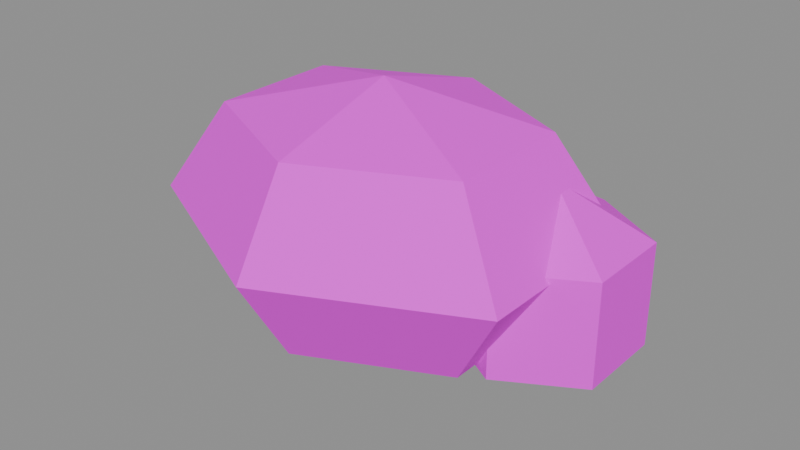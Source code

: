 # Source: mdl_roca.blend  (saved by Blender 5.3.31; exported with 4.5.12 LTS)
import bpy
from mathutils import Matrix  # noqa: F401  (used for matrix-valued properties, if any)

bpy.ops.wm.read_factory_settings(use_empty=True)
scene = bpy.context.scene
scene.name = 'Scene'

# ---- images (referenced by path relative to the original .blend; pixels are not part of the script)
import os
ASSET_DIR = os.environ.get("B2B_ASSET_DIR", "")  # directory of the original .blend (textures are referenced by path, not embedded)
HERE = os.path.dirname(os.path.abspath(__file__))  # packed textures are extracted next to this script under _unpacked/

def load_image(name, relpath, width, height, colorspace="sRGB"):
    """Load a texture the original file referenced (path relative to the .blend, or extracted next to this script)."""
    p = next((c for c in (os.path.join(HERE, relpath), os.path.join(ASSET_DIR, relpath)) if relpath and os.path.exists(c)), "")
    if p:
        img = bpy.data.images.load(p, check_existing=True)
        img.name = name
    else:  # same state as the original file: an image datablock whose file is absent (Cycles renders it pink)
        img = bpy.data.images.new(name, width, height)
        img.source = "FILE"
        img.filepath = "//" + (relpath or name)
    img.colorspace_settings.name = colorspace
    return img
img_tex_paleta = load_image('tex_paleta', 'tex_paleta.png', 1024, 1024, 'sRGB')

# ---- materials (node trees are filled in below, after node groups)
mat_mat_paleta = bpy.data.materials.new('mat_paleta')

# ---- material node trees
mat_mat_paleta.use_nodes = True; mat_mat_paleta.node_tree.nodes.clear()
_N = mat_mat_paleta.node_tree.nodes; _L = mat_mat_paleta.node_tree.links
n0 = _N.new('ShaderNodeBsdfPrincipled'); n0.name = 'Principled BSDF'; n0.location = (-200, 100)
n0.inputs[2].default_value = 0.8
n0.inputs[10].default_value = 0.005
n1 = _N.new('ShaderNodeOutputMaterial'); n1.name = 'Material Output'; n1.location = (200, 100)
n2 = _N.new('ShaderNodeTexImage'); n2.name = 'Image Texture'; n2.location = (0, 0)
n2.image = img_tex_paleta
n2.interpolation = 'Closest'
_L.new(n0.outputs[0], n1.inputs[0])
_L.new(n2.outputs[0], n0.inputs[0])
n1.is_active_output = True

# ---- meshes
me_sphere = bpy.data.meshes.new('Sphere')
me_sphere.from_pydata([(0.0, 0.0, 2.02), (0.0, 1.131, 1.692), (0.0, 1.6, 0.9), (0.0, 1.131, 0.108), (0.0, 0.0, -0.22), (1.176, 0.5657, 1.692), (1.663, 0.8, 0.9), (1.176, 0.5657, 0.108), (1.176, -0.5657, 1.692), (1.663, -0.8, 0.9), (1.176, -0.5657, 0.108), (-2.503e-07, -1.131, 1.692), (-3.576e-07, -1.6, 0.9), (-2.503e-07, -1.131, 0.108), (-1.176, -0.5657, 1.692), (-1.663, -0.8, 0.9), (-1.176, -0.5657, 0.108), (-1.176, 0.5657, 1.692), (-1.663, 0.8, 0.9), (-1.176, 0.5657, 0.108), (1.3, 0.4, 1.4), (1.3, 1.179, 0.05), (1.3, 0.4, -0.4), (1.975, 0.7897, 0.95), (1.975, 0.7897, 0.05), (1.975, 0.01029, 0.95), (1.975, 0.01029, 0.05), (1.3, -0.3794, 0.95), (1.3, -0.3794, 0.05), (0.625, 0.01029, 0.95), (0.625, 0.01029, 0.05), (0.625, 0.7897, 0.95), (0.625, 0.7897, 0.05), (1.3, 1.179, 0.95)], [], [(1, 0, 5), (4, 3, 7), (2, 1, 5, 6), (3, 2, 6, 7), (4, 7, 10), (6, 5, 8, 9), (7, 6, 9, 10), (5, 0, 8), (4, 10, 13), (9, 8, 11, 12), (10, 9, 12, 13), (8, 0, 11), (11, 0, 14), (4, 13, 16), (12, 11, 14, 15), (13, 12, 15, 16), (16, 15, 18, 19), (14, 0, 17), (4, 16, 19), (15, 14, 17, 18), (19, 18, 2, 3), (17, 0, 1), (4, 19, 3), (18, 17, 1, 2), (22, 21, 24), (21, 33, 23, 24), (33, 20, 23), (22, 24, 26), (24, 23, 25, 26), (23, 20, 25), (22, 26, 28), (26, 25, 27, 28), (25, 20, 27), (22, 28, 30), (28, 27, 29, 30), (27, 20, 29), (22, 30, 32), (30, 29, 31, 32), (29, 20, 31), (22, 32, 21), (32, 31, 33, 21), (31, 20, 33)])
_uv = me_sphere.uv_layers.new(name='UVMap')
_uv.uv.foreach_set('vector', [0.625, 0.125, 0.625, 0.125, 0.625, 0.125, 0.625, 0.125, 0.625, 0.125, 0.625, 0.125, 0.625, 0.125, 0.625, 0.125, 0.625, 0.125, 0.625, 0.125, 0.625, 0.125, 0.625, 0.125, 0.625, 0.125, 0.625, 0.125, 0.625, 0.125, 0.625, 0.125, 0.625, 0.125, 0.625, 0.125, 0.625, 0.125, 0.625, 0.125, 0.625, 0.125, 0.625, 0.125, 0.625, 0.125, 0.625, 0.125, 0.625, 0.125, 0.625, 0.125, 0.625, 0.125, 0.625, 0.125, 0.625, 0.125, 0.625, 0.125, 0.625, 0.125, 0.625, 0.125, 0.625, 0.125, 0.625, 0.125, 0.625, 0.125, 0.625, 0.125, 0.625, 0.125, 0.625, 0.125, 0.625, 0.125, 0.625, 0.125, 0.625, 0.125, 0.625, 0.125, 0.625, 0.125, 0.625, 0.125, 0.625, 0.125, 0.625, 0.125, 0.625, 0.125, 0.625, 0.125, 0.625, 0.125, 0.625, 0.125, 0.625, 0.125, 0.625, 0.125, 0.625, 0.125, 0.625, 0.125, 0.625, 0.125, 0.625, 0.125, 0.625, 0.125, 0.625, 0.125, 0.625, 0.125, 0.625, 0.125, 0.625, 0.125, 0.625, 0.125, 0.625, 0.125, 0.625, 0.125, 0.625, 0.125, 0.625, 0.125, 0.625, 0.125, 0.625, 0.125, 0.625, 0.125, 0.625, 0.125, 0.625, 0.125, 0.625, 0.125, 0.625, 0.125, 0.625, 0.125, 0.625, 0.125, 0.625, 0.125, 0.625, 0.125, 0.625, 0.125, 0.625, 0.125, 0.625, 0.125, 0.625, 0.125, 0.625, 0.125, 0.625, 0.125, 0.625, 0.125, 0.375, 0.125, 0.375, 0.125, 0.375, 0.125, 0.375, 0.125, 0.375, 0.125, 0.375, 0.125, 0.375, 0.125, 0.375, 0.125, 0.375, 0.125, 0.375, 0.125, 0.375, 0.125, 0.375, 0.125, 0.375, 0.125, 0.375, 0.125, 0.375, 0.125, 0.375, 0.125, 0.375, 0.125, 0.375, 0.125, 0.375, 0.125, 0.375, 0.125, 0.375, 0.125, 0.375, 0.125, 0.375, 0.125, 0.375, 0.125, 0.375, 0.125, 0.375, 0.125, 0.375, 0.125, 0.375, 0.125, 0.375, 0.125, 0.375, 0.125, 0.375, 0.125, 0.375, 0.125, 0.375, 0.125, 0.375, 0.125, 0.375, 0.125, 0.375, 0.125, 0.375, 0.125, 0.375, 0.125, 0.375, 0.125, 0.375, 0.125, 0.375, 0.125, 0.375, 0.125, 0.375, 0.125, 0.375, 0.125, 0.375, 0.125, 0.375, 0.125, 0.375, 0.125, 0.375, 0.125, 0.375, 0.125, 0.375, 0.125, 0.375, 0.125, 0.375, 0.125, 0.375, 0.125, 0.375, 0.125, 0.375, 0.125, 0.375, 0.125, 0.375, 0.125, 0.375, 0.125, 0.375, 0.125, 0.375, 0.125])
me_sphere.materials.append(mat_mat_paleta)
me_sphere.update()

# ---- objects
ob_mdl_roca = bpy.data.objects.new('mdl_roca', me_sphere)

# ---- transforms, parenting, visibility, modifiers, constraints
ob_mdl_roca.location = (0.0, 0.0, 0.0)

# ---- collection membership
scene.collection.objects.link(ob_mdl_roca)

# ---- scene / render settings (as saved in the file)
scene.frame_start = 1; scene.frame_end = 250; scene.frame_set(1)
scene.render.engine = 'BLENDER_EEVEE_NEXT'
scene.render.bake_bias = 0.0
scene.render.bake_samples = 0
scene.render.compositor_device = 'GPU'
scene.eevee.use_volume_custom_range = False
scene.eevee.fast_gi_thickness_near = 0.1
scene.eevee.fast_gi_thickness_far = 0.0
scene.eevee.ray_tracing_options.screen_trace_thickness = 0.1
bpy.context.view_layer.update()

# ---- added for rendering (the .blend has no active camera and no usable light): camera, sun + grey world if the file has none
cam_auto = bpy.data.cameras.new('AutoCamera')
cam_auto.lens = 50.0
cam_auto.sensor_width = 36.0
cam_auto.clip_end = 1000.0
ob_auto_camera = bpy.data.objects.new('AutoCamera', cam_auto)
scene.collection.objects.link(ob_auto_camera)
ob_auto_camera.location = (5.16685, -6.01288, 4.81859)
ob_auto_camera.rotation_euler = (1.09748, -7.21219e-08, 0.694738)
scene.camera = ob_auto_camera
light_auto_sun = bpy.data.lights.new('AutoSun', 'SUN')
light_auto_sun.energy = 3.0
light_auto_sun.angle = 0.0523599
ob_auto_sun = bpy.data.objects.new('AutoSun', light_auto_sun)
scene.collection.objects.link(ob_auto_sun)
ob_auto_sun.rotation_euler = (0.872665, 0.174533, 0.523599)
if scene.world is None:
    world_auto = bpy.data.worlds.new('AutoWorld')
    world_auto.color = (0.3, 0.3, 0.3)
    scene.world = world_auto
bpy.context.view_layer.update()
